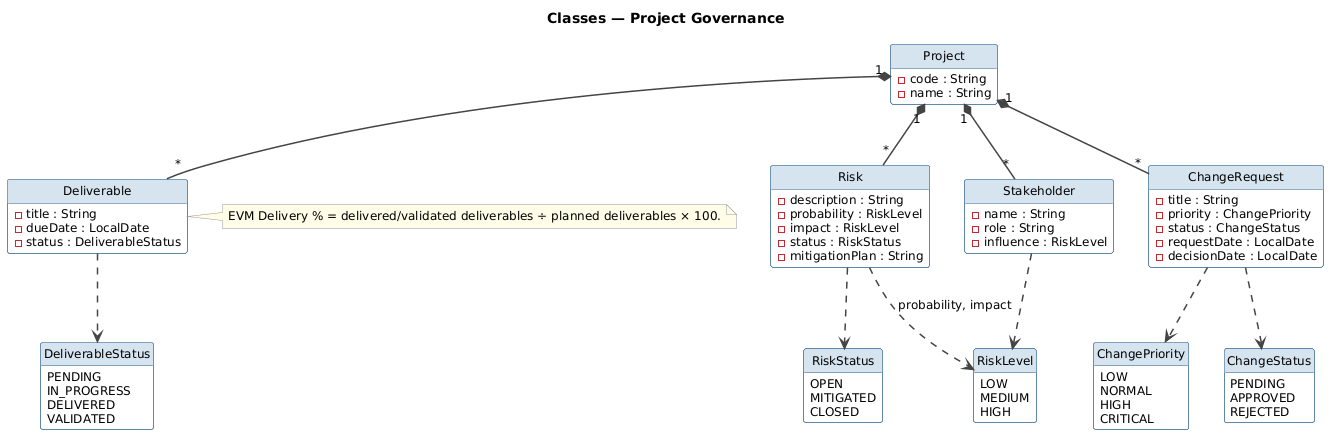

The diagram above was rendered by PlantUML. Its source (embedded in the PNG):
@startuml class_governance
title Classes — Project Governance

top to bottom direction

skinparam shadowing false
skinparam classBackgroundColor #FFFFFF
skinparam classBorderColor #2C5F8A
skinparam classHeaderBackgroundColor #D6E4F0
skinparam defaultFontName Helvetica
skinparam defaultFontSize 12
skinparam ArrowColor #444444
skinparam ArrowThickness 1.5
skinparam noteBorderColor #999999
skinparam noteBackgroundColor #FFFDE7
hide circle
hide empty methods

class Project {
  - code : String
  - name : String
}

enum RiskLevel {
  LOW
  MEDIUM
  HIGH
}

class Risk {
  - description : String
  - probability : RiskLevel
  - impact : RiskLevel
  - status : RiskStatus
  - mitigationPlan : String
}

enum RiskStatus {
  OPEN
  MITIGATED
  CLOSED
}

class Deliverable {
  - title : String
  - dueDate : LocalDate
  - status : DeliverableStatus
}

enum DeliverableStatus {
  PENDING
  IN_PROGRESS
  DELIVERED
  VALIDATED
}

class ChangeRequest {
  - title : String
  - priority : ChangePriority
  - status : ChangeStatus
  - requestDate : LocalDate
  - decisionDate : LocalDate
}

enum ChangePriority {
  LOW
  NORMAL
  HIGH
  CRITICAL
}

enum ChangeStatus {
  PENDING
  APPROVED
  REJECTED
}

class Stakeholder {
  - name : String
  - role : String
  - influence : RiskLevel
}

Project "1" *-- "*" Risk
Project "1" *-- "*" Deliverable
Project "1" *-- "*" ChangeRequest
Project "1" *-- "*" Stakeholder
Risk ..> RiskLevel : probability, impact
Risk ..> RiskStatus
Deliverable ..> DeliverableStatus
ChangeRequest ..> ChangePriority
ChangeRequest ..> ChangeStatus
Stakeholder ..> RiskLevel

note right of Deliverable
  EVM Delivery % = delivered/validated deliverables ÷ planned deliverables × 100.
end note

@enduml